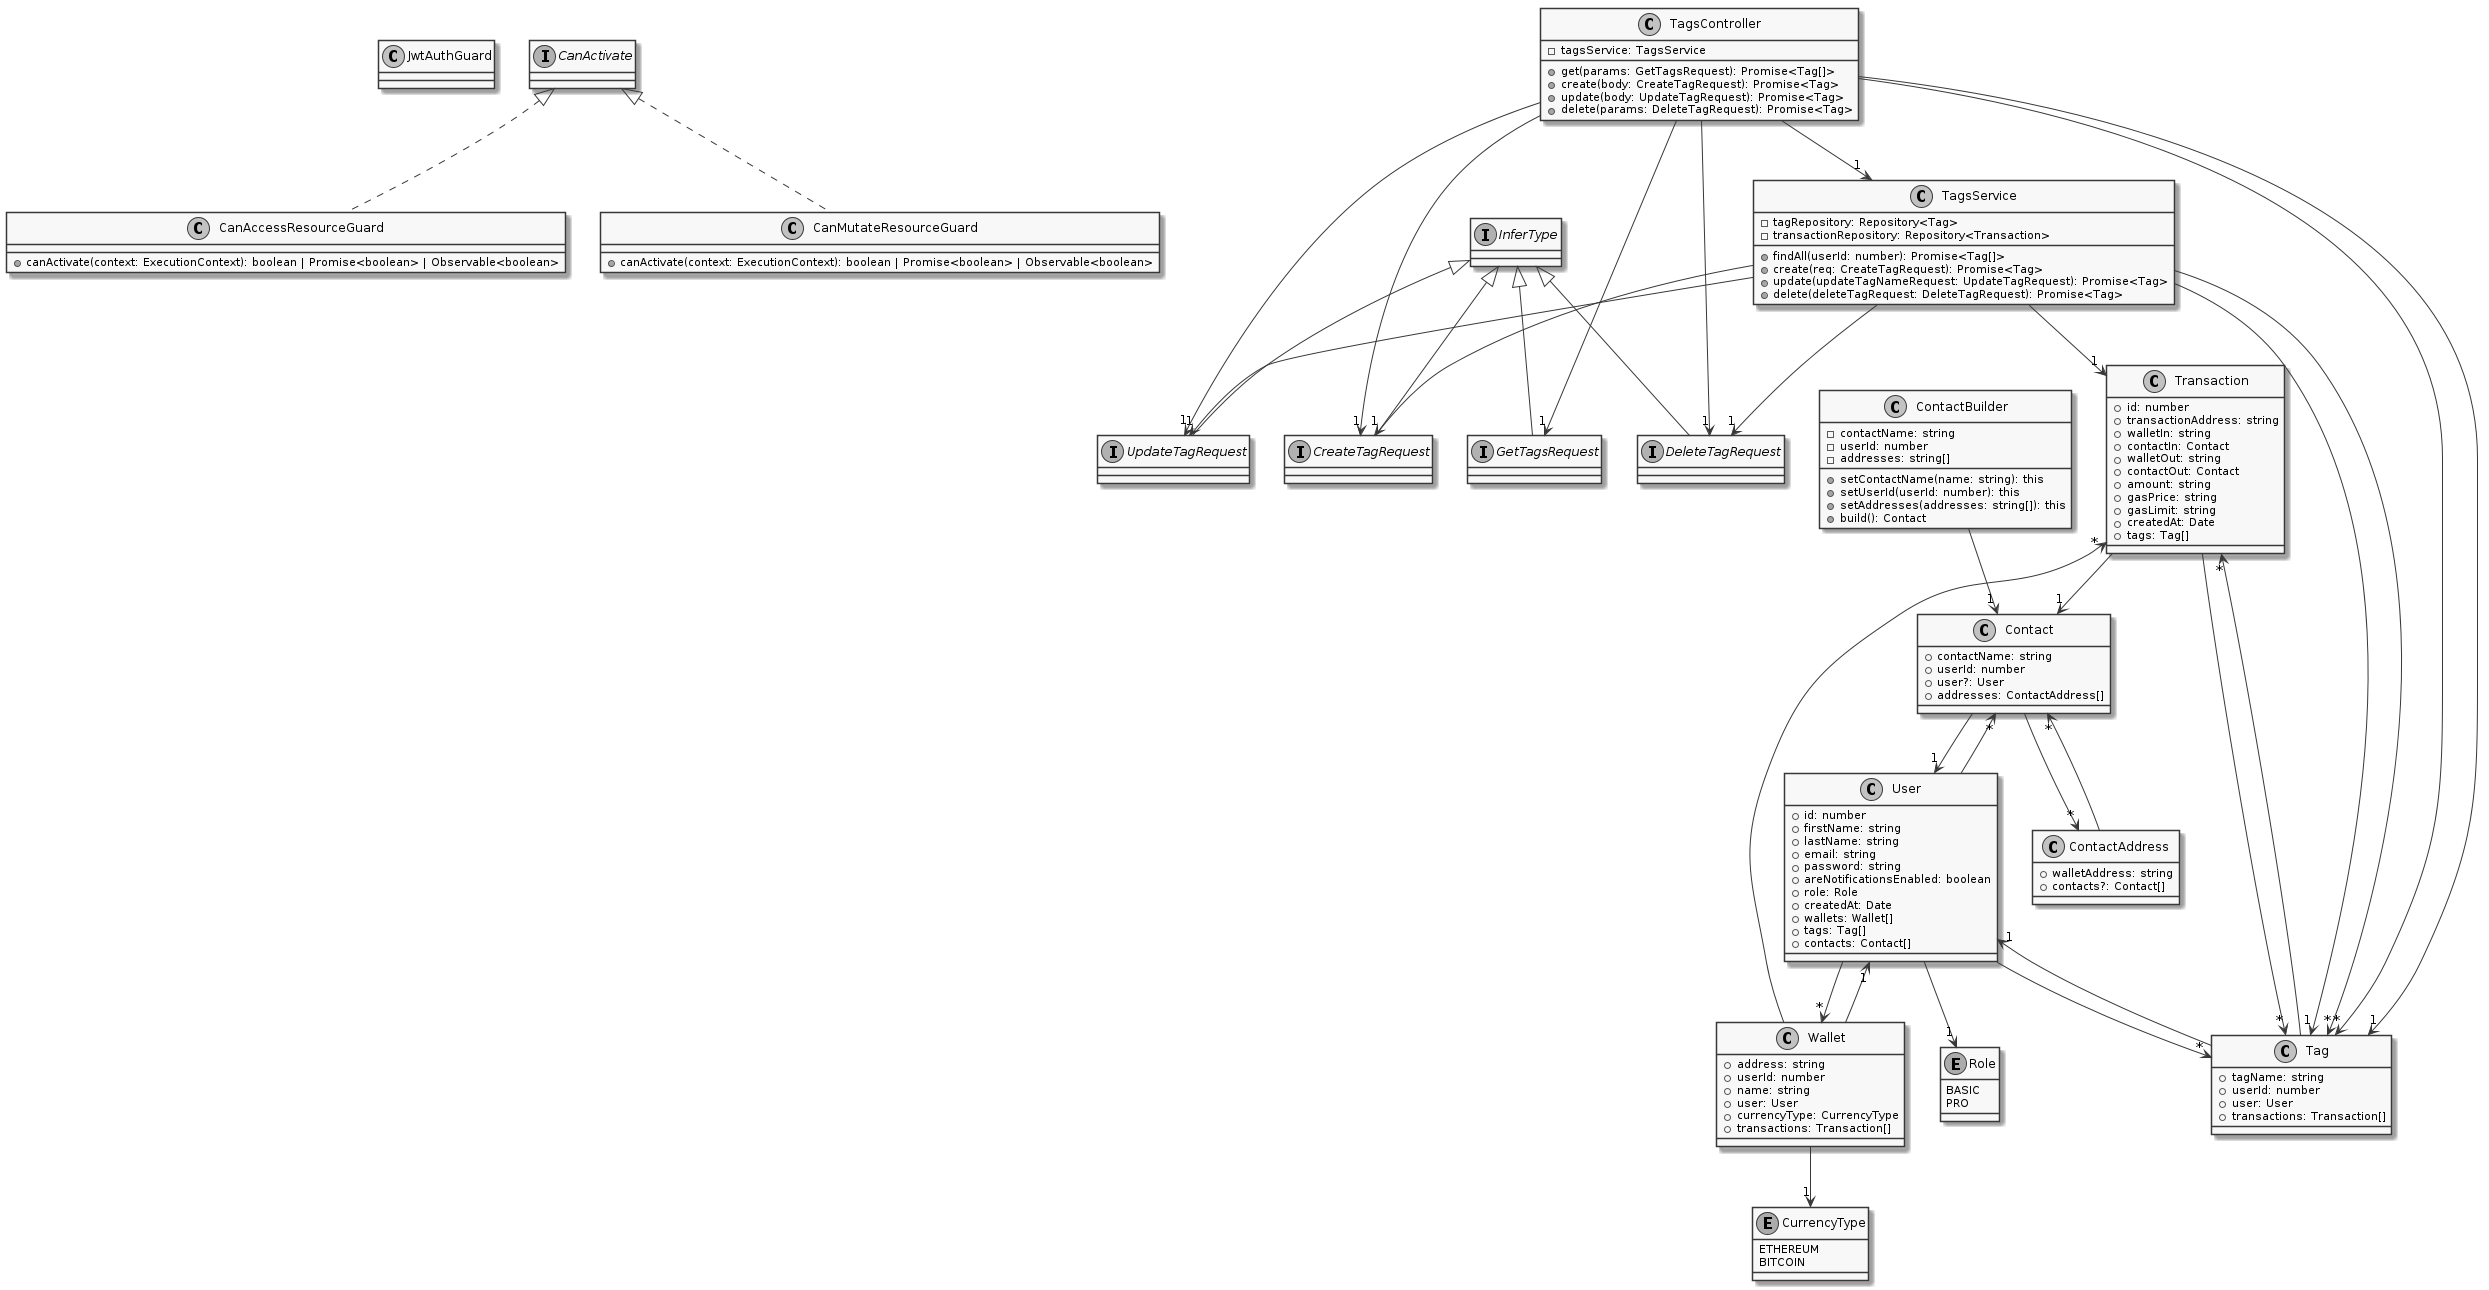

The diagram above was rendered by PlantUML. Its source (embedded in the PNG):
@startuml
skinparam monochrome true
class JwtAuthGuard
class CanAccessResourceGuard implements CanActivate {
    +canActivate(context: ExecutionContext): boolean | Promise<boolean> | Observable<boolean>
}
interface GetTagsRequest extends InferType
interface CreateTagRequest extends InferType
interface UpdateTagRequest extends InferType
interface DeleteTagRequest extends InferType
enum CurrencyType {
    ETHEREUM
    BITCOIN
}
class Wallet {
    +address: string
    +userId: number
    +name: string
    +user: User
    +currencyType: CurrencyType
    +transactions: Transaction[]
}
enum Role {
    BASIC
    PRO
}
class User {
    +id: number
    +firstName: string
    +lastName: string
    +email: string
    +password: string
    +areNotificationsEnabled: boolean
    +role: Role
    +createdAt: Date
    +wallets: Wallet[]
    +tags: Tag[]
    +contacts: Contact[]
}
class ContactAddress {
    +walletAddress: string
    +contacts?: Contact[]
}
class Contact {
    +contactName: string
    +userId: number
    +user?: User
    +addresses: ContactAddress[]
}
class ContactBuilder {
    -contactName: string
    -userId: number
    -addresses: string[]
    +setContactName(name: string): this
    +setUserId(userId: number): this
    +setAddresses(addresses: string[]): this
    +build(): Contact
}
class Transaction {
    +id: number
    +transactionAddress: string
    +walletIn: string
    +contactIn: Contact
    +walletOut: string
    +contactOut: Contact
    +amount: string
    +gasPrice: string
    +gasLimit: string
    +createdAt: Date
    +tags: Tag[]
}
class Tag {
    +tagName: string
    +userId: number
    +user: User
    +transactions: Transaction[]
}
class TagsService {
    -tagRepository: Repository<Tag>
    -transactionRepository: Repository<Transaction>
    +findAll(userId: number): Promise<Tag[]>
    +create(req: CreateTagRequest): Promise<Tag>
    +update(updateTagNameRequest: UpdateTagRequest): Promise<Tag>
    +delete(deleteTagRequest: DeleteTagRequest): Promise<Tag>
}
class CanMutateResourceGuard implements CanActivate {
    +canActivate(context: ExecutionContext): boolean | Promise<boolean> | Observable<boolean>
}
class TagsController {
    -tagsService: TagsService
    +get(params: GetTagsRequest): Promise<Tag[]>
    +create(body: CreateTagRequest): Promise<Tag>
    +update(body: UpdateTagRequest): Promise<Tag>
    +delete(params: DeleteTagRequest): Promise<Tag>
}
Wallet --> "1" User
Wallet --> "1" CurrencyType
Wallet --> "*" Transaction
User --> "1" Role
User --> "*" Wallet
User --> "*" Tag
User --> "*" Contact
ContactAddress --> "*" Contact
Contact --> "1" User
Contact --> "*" ContactAddress
ContactBuilder --> "1" Contact
Transaction --> "1" Contact
Transaction --> "*" Tag
Tag --> "1" User
Tag --> "*" Transaction
TagsService --> "1" Tag
TagsService --> "1" Transaction
TagsService --> "*" Tag
TagsService --> "1" CreateTagRequest
TagsService --> "1" UpdateTagRequest
TagsService --> "1" DeleteTagRequest
TagsController --> "1" TagsService
TagsController --> "1" GetTagsRequest
TagsController --> "*" Tag
TagsController --> "1" CreateTagRequest
TagsController --> "1" Tag
TagsController --> "1" UpdateTagRequest
TagsController --> "1" DeleteTagRequest
@enduml